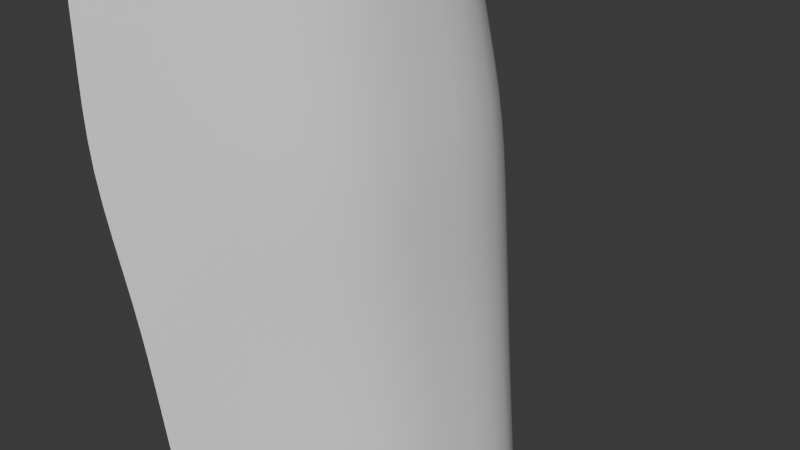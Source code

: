 # Source: Untitled.blend  (saved by Blender 5.1.30; exported with 4.5.12 LTS)
import bpy
from mathutils import Matrix  # noqa: F401  (used for matrix-valued properties, if any)

bpy.ops.wm.read_factory_settings(use_empty=True)
scene = bpy.context.scene
scene.name = 'Scene'

# ---- collections
col_collection = bpy.data.collections.new('Collection'); scene.collection.children.link(col_collection)

# ---- world
world_world = bpy.data.worlds.new('World'); scene.world = world_world
world_world.use_nodes = True; world_world.node_tree.nodes.clear()
_N = world_world.node_tree.nodes; _L = world_world.node_tree.links
n0 = _N.new('ShaderNodeOutputWorld'); n0.name = 'World Output'; n0.location = (200, 100)
n1 = _N.new('ShaderNodeBackground'); n1.name = 'Background'; n1.location = (-200, 100)
n1.inputs[0].default_value = (0.05088, 0.05088, 0.05088, 1.0)
_L.new(n1.outputs[0], n0.inputs[0])
n0.is_active_output = True
world_world.color = (0.05088, 0.05088, 0.05088)
world_world.sun_shadow_jitter_overblur = 0.0

# ---- cameras
cam_camera = bpy.data.cameras.new('Camera')
cam_camera.clip_end = 100.0
cam_camera.ortho_scale = 7.314

# ---- meshes
me_waterfallmesh = bpy.data.meshes.new('Waterfallmesh')
me_waterfallmesh.from_pydata([(-5.742, -1.871, -1.246), (5.704, -1.911, -1.527), (-2.138, 1.29, -2.752), (2.131, 1.29, -2.781), (-2.84, -1.881, 1.763), (0.02185, -1.891, 1.761), (2.883, -1.901, 1.759), (1.079, 1.29, -0.8903), (0.01168, 1.29, -0.8903), (-1.056, 1.29, -0.8903), (-2.278, 0.6683, -1.998), (-2.376, -0.127, -1.248), (-2.219, -0.9223, -0.6813), (2.212, -0.9223, -0.7504), (2.367, -0.127, -0.7504), (2.27, 0.6683, -1.784), (-1.096, -0.9223, 1.181), (-1.173, -0.127, 0.6146), (-1.125, 0.6683, 0.09447), (0.01191, -0.9223, 1.181), (0.01235, -0.127, 0.6146), (0.01208, 0.6683, 0.09447), (1.12, -0.9223, 1.181), (1.198, -0.127, 0.6146), (1.149, 0.6683, 0.09447), (-2.138, 1.835, -5.622), (2.131, 1.954, -5.622), (1.079, 1.835, -3.76), (0.01168, 1.835, -3.76), (-1.056, 1.835, -3.76), (-2.176, 2.181, -10.67), (2.093, 2.181, -10.67), (1.041, 2.228, -7.868), (-0.02659, 2.228, -7.868), (-1.094, 2.181, -8.803), (-2.367, 0.4253, -1.798), (-2.453, 0.1602, -1.677), (2.442, 0.1602, -1.256), (2.358, 0.4253, -1.483), (-1.326, 0.1602, 0.5238), (-1.169, 0.4253, 0.2678), (0.01322, 0.1602, 0.5238), (0.01233, 0.4253, 0.2678), (1.353, 0.1602, 0.5238), (1.194, 0.4253, 0.2678), (-2.324, -0.3921, -1.059), (-2.272, -0.6572, -0.8701), (2.264, -0.6572, -0.7504), (2.315, -0.3921, -0.7504), (-1.122, -0.6572, 0.9921), (-1.148, -0.3921, 0.8033), (0.01206, -0.6572, 0.9921), (0.0122, -0.3921, 0.8033), (1.146, -0.6572, 0.9921), (1.172, -0.3921, 0.8033), (-2.219, -0.9223, -0.6813), (-2.662, -1.241, -0.6472), (2.651, -1.249, -0.7512), (2.212, -0.9223, -0.7504), (-1.315, -1.243, 1.215), (-1.096, -0.9223, 1.181), (0.01316, -1.245, 1.214), (0.01191, -0.9223, 1.181), (1.341, -1.247, 1.214), (1.12, -0.9223, 1.181), (2.06, 0.8878, -2.059), (2.097, 1.095, -2.431), (-1.02, 0.8878, -0.3097), (-1.038, 1.095, -0.6089), (0.01148, 0.8878, -0.3097), (0.01158, 1.095, -0.6089), (1.043, 0.8878, -0.3097), (1.061, 1.095, -0.6089), (-2.103, 1.095, -2.471), (-2.066, 0.8878, -2.172), (0.01168, 1.464, -1.806), (0.01168, 1.646, -2.763), (-1.056, 1.646, -2.763), (-1.056, 1.464, -1.806), (2.131, 1.464, -3.688), (2.131, 1.646, -4.635), (1.079, 1.646, -2.763), (1.079, 1.464, -1.806), (-2.138, 1.646, -4.625), (-2.138, 1.464, -3.669), (1.069, 2.025, -4.824), (1.056, 2.117, -6.194), (-0.01099, 2.117, -6.194), (0.001765, 2.025, -4.824), (-1.065, 2.025, -4.824), (-1.078, 2.117, -6.194), (-2.161, 2.069, -8.991), (-2.148, 2.025, -6.686), (2.121, 2.025, -6.686), (2.108, 2.117, -8.056)], [], [(72, 66, 3, 7), (73, 68, 9, 2), (68, 70, 8, 9), (70, 72, 7, 8), (62, 64, 22, 19), (52, 54, 23, 20), (42, 44, 24, 21), (60, 62, 19, 16), (50, 52, 20, 17), (40, 42, 21, 18), (55, 60, 16, 12), (45, 50, 17, 11), (35, 40, 18, 10), (64, 58, 13, 22), (54, 48, 14, 23), (44, 38, 15, 24), (77, 76, 28, 29), (81, 80, 26, 27), (83, 77, 29, 25), (76, 81, 27, 28), (87, 86, 32, 33), (91, 90, 34, 30), (90, 87, 33, 34), (86, 94, 31, 32), (23, 14, 37, 43), (43, 37, 38, 44), (11, 17, 39, 36), (36, 39, 40, 35), (17, 20, 41, 39), (39, 41, 42, 40), (20, 23, 43, 41), (41, 43, 44, 42), (22, 13, 47, 53), (53, 47, 48, 54), (12, 16, 49, 46), (46, 49, 50, 45), (16, 19, 51, 49), (49, 51, 52, 50), (19, 22, 53, 51), (51, 53, 54, 52), (6, 1, 57, 63), (63, 57, 58, 64), (0, 4, 59, 56), (56, 59, 60, 55), (4, 5, 61, 59), (59, 61, 62, 60), (5, 6, 63, 61), (61, 63, 64, 62), (21, 24, 71, 69), (69, 71, 72, 70), (18, 21, 69, 67), (67, 69, 70, 68), (10, 18, 67, 74), (74, 67, 68, 73), (24, 15, 65, 71), (71, 65, 66, 72), (8, 7, 82, 75), (75, 82, 81, 76), (2, 9, 78, 84), (84, 78, 77, 83), (7, 3, 79, 82), (82, 79, 80, 81), (9, 8, 75, 78), (78, 75, 76, 77), (27, 26, 93, 85), (85, 93, 94, 86), (29, 28, 88, 89), (89, 88, 87, 90), (25, 29, 89, 92), (92, 89, 90, 91), (28, 27, 85, 88), (88, 85, 86, 87)])
me_waterfallmesh.polygons.foreach_set('use_smooth', [True] * 72)
_uv = me_waterfallmesh.uv_layers.new(name='UVMap')
_uv.uv.foreach_set('vector', [0.7535, 0.9387, 1.0, 0.9387, 1.0, 1.0, 0.7535, 1.0, 0.0, 0.9387, 0.2535, 0.9387, 0.2535, 1.0, 0.0, 1.0, 0.2535, 0.9387, 0.5035, 0.9387, 0.5035, 1.0, 0.2535, 1.0, 0.5035, 0.9387, 0.7535, 0.9387, 0.7535, 1.0, 0.5035, 1.0, 0.5035, 0.3046, 0.7535, 0.3046, 0.7535, 0.3046, 0.5035, 0.3046, 0.5035, 0.4712, 0.7535, 0.4712, 0.7535, 0.5546, 0.5035, 0.5546, 0.5035, 0.7282, 0.7535, 0.7282, 0.7535, 0.8046, 0.5035, 0.8046, 0.2535, 0.3046, 0.5035, 0.3046, 0.5035, 0.3046, 0.2535, 0.3046, 0.2535, 0.4712, 0.5035, 0.4712, 0.5035, 0.5546, 0.2535, 0.5546, 0.2535, 0.7282, 0.5035, 0.7282, 0.5035, 0.8046, 0.2535, 0.8046, 0.0, 0.3046, 0.2535, 0.3046, 0.2535, 0.3046, 0.0, 0.3046, 0.0, 0.4712, 0.2535, 0.4712, 0.2535, 0.5546, 0.0, 0.5546, 0.0, 0.7282, 0.2535, 0.7282, 0.2535, 0.8046, 0.0, 0.8046, 0.7535, 0.3046, 1.0, 0.3046, 1.0, 0.3046, 0.7535, 0.3046, 0.7535, 0.4712, 1.0, 0.4712, 1.0, 0.5546, 0.7535, 0.5546, 0.7535, 0.7282, 1.0, 0.7282, 1.0, 0.8046, 0.7535, 0.8046, 0.2535, 1.0, 0.5035, 1.0, 0.5035, 1.0, 0.2535, 1.0, 0.7535, 1.0, 1.0, 1.0, 1.0, 1.0, 0.7535, 1.0, 0.0, 1.0, 0.2535, 1.0, 0.2535, 1.0, 0.0, 1.0, 0.5035, 1.0, 0.7535, 1.0, 0.7535, 1.0, 0.5035, 1.0, 0.5035, 1.0, 0.7535, 1.0, 0.7535, 1.0, 0.5035, 1.0, 0.0, 1.0, 0.2535, 1.0, 0.2535, 1.0, 0.0, 1.0, 0.2535, 1.0, 0.5035, 1.0, 0.5035, 1.0, 0.2535, 1.0, 0.7535, 1.0, 1.0, 1.0, 1.0, 1.0, 0.7535, 1.0, 0.7535, 0.5546, 1.0, 0.5546, 1.0, 0.6448, 0.7535, 0.6448, 0.7535, 0.6448, 1.0, 0.6448, 1.0, 0.7282, 0.7535, 0.7282, 0.0, 0.5546, 0.2535, 0.5546, 0.2535, 0.6448, 0.0, 0.6448, 0.0, 0.6448, 0.2535, 0.6448, 0.2535, 0.7282, 0.0, 0.7282, 0.2535, 0.5546, 0.5035, 0.5546, 0.5035, 0.6448, 0.2535, 0.6448, 0.2535, 0.6448, 0.5035, 0.6448, 0.5035, 0.7282, 0.2535, 0.7282, 0.5035, 0.5546, 0.7535, 0.5546, 0.7535, 0.6448, 0.5035, 0.6448, 0.5035, 0.6448, 0.7535, 0.6448, 0.7535, 0.7282, 0.5035, 0.7282, 0.7535, 0.3046, 1.0, 0.3046, 1.0, 0.3879, 0.7535, 0.3879, 0.7535, 0.3879, 1.0, 0.3879, 1.0, 0.4712, 0.7535, 0.4712, 0.0, 0.3046, 0.2535, 0.3046, 0.2535, 0.3879, 0.0, 0.3879, 0.0, 0.3879, 0.2535, 0.3879, 0.2535, 0.4712, 0.0, 0.4712, 0.2535, 0.3046, 0.5035, 0.3046, 0.5035, 0.3879, 0.2535, 0.3879, 0.2535, 0.3879, 0.5035, 0.3879, 0.5035, 0.4712, 0.2535, 0.4712, 0.5035, 0.3046, 0.7535, 0.3046, 0.7535, 0.3879, 0.5035, 0.3879, 0.5035, 0.3879, 0.7535, 0.3879, 0.7535, 0.4712, 0.5035, 0.4712, 0.7535, 0.0, 1.0, 0.0, 1.0, 0.203, 0.7535, 0.203, 0.7535, 0.203, 1.0, 0.203, 1.0, 0.3046, 0.7535, 0.3046, 0.0, 0.0, 0.2535, 0.0, 0.2535, 0.203, 0.0, 0.203, 0.0, 0.203, 0.2535, 0.203, 0.2535, 0.3046, 0.0, 0.3046, 0.2535, 0.0, 0.5035, 0.0, 0.5035, 0.203, 0.2535, 0.203, 0.2535, 0.203, 0.5035, 0.203, 0.5035, 0.3046, 0.2535, 0.3046, 0.5035, 0.0, 0.7535, 0.0, 0.7535, 0.203, 0.5035, 0.203, 0.5035, 0.203, 0.7535, 0.203, 0.7535, 0.3046, 0.5035, 0.3046, 0.5035, 0.8046, 0.7535, 0.8046, 0.7535, 0.8736, 0.5035, 0.8736, 0.5035, 0.8736, 0.7535, 0.8736, 0.7535, 0.9387, 0.5035, 0.9387, 0.2535, 0.8046, 0.5035, 0.8046, 0.5035, 0.8736, 0.2535, 0.8736, 0.2535, 0.8736, 0.5035, 0.8736, 0.5035, 0.9387, 0.2535, 0.9387, 0.0, 0.8046, 0.2535, 0.8046, 0.2535, 0.8736, 0.0, 0.8736, 0.0, 0.8736, 0.2535, 0.8736, 0.2535, 0.9387, 0.0, 0.9387, 0.7535, 0.8046, 1.0, 0.8046, 1.0, 0.8736, 0.7535, 0.8736, 0.7535, 0.8736, 1.0, 0.8736, 1.0, 0.9387, 0.7535, 0.9387, 0.5035, 1.0, 0.7535, 1.0, 0.7535, 1.0, 0.5035, 1.0, 0.5035, 1.0, 0.7535, 1.0, 0.7535, 1.0, 0.5035, 1.0, 0.0, 1.0, 0.2535, 1.0, 0.2535, 1.0, 0.0, 1.0, 0.0, 1.0, 0.2535, 1.0, 0.2535, 1.0, 0.0, 1.0, 0.7535, 1.0, 1.0, 1.0, 1.0, 1.0, 0.7535, 1.0, 0.7535, 1.0, 1.0, 1.0, 1.0, 1.0, 0.7535, 1.0, 0.2535, 1.0, 0.5035, 1.0, 0.5035, 1.0, 0.2535, 1.0, 0.2535, 1.0, 0.5035, 1.0, 0.5035, 1.0, 0.2535, 1.0, 0.7535, 1.0, 1.0, 1.0, 1.0, 1.0, 0.7535, 1.0, 0.7535, 1.0, 1.0, 1.0, 1.0, 1.0, 0.7535, 1.0, 0.2535, 1.0, 0.5035, 1.0, 0.5035, 1.0, 0.2535, 1.0, 0.2535, 1.0, 0.5035, 1.0, 0.5035, 1.0, 0.2535, 1.0, 0.0, 1.0, 0.2535, 1.0, 0.2535, 1.0, 0.0, 1.0, 0.0, 1.0, 0.2535, 1.0, 0.2535, 1.0, 0.0, 1.0, 0.5035, 1.0, 0.7535, 1.0, 0.7535, 1.0, 0.5035, 1.0, 0.5035, 1.0, 0.7535, 1.0, 0.7535, 1.0, 0.5035, 1.0])
me_waterfallmesh.update()

# ---- objects
ob_camera = bpy.data.objects.new('Camera', cam_camera)
ob_plane = bpy.data.objects.new('Plane', me_waterfallmesh)

# ---- transforms, parenting, visibility, modifiers, constraints
ob_camera.location = (7.359, -6.926, 4.958)
ob_camera.rotation_euler = (1.109, 0.0, 0.8149)
ob_camera.lock_rotations_4d = False
ob_camera.empty_display_type = 'ARROWS'
ob_camera.color = (0.0, 0.0, 0.0, 0.0)
ob_camera.display_type = 'WIRE'
ob_camera.lineart.crease_threshold = 0.0
ob_plane.location = (0.0, 0.0, 0.0)
ob_plane.rotation_euler = (1.571, 0.0, 1.571)
ob_plane.scale = (1.0, 4.629, 1.0)
_m = ob_plane.modifiers.new('Subdivision', 'SUBSURF')
_m.levels = 2
_m.open_advanced_panel = True

# ---- collection membership
col_collection.objects.link(ob_camera)
col_collection.objects.link(ob_plane)

# ---- scene / render settings (as saved in the file)
scene.camera = ob_camera
scene.frame_start = 1; scene.frame_end = 250; scene.frame_set(120)
scene.render.engine = 'BLENDER_EEVEE_NEXT'
scene.render.bake_bias = 0.0
scene.render.bake_samples = 0
scene.cycles.sampling_pattern = 'TABULATED_SOBOL'
scene.eevee.use_volume_custom_range = False
bpy.context.view_layer.update()

# ---- added for rendering (the .blend has no usable light): sun
light_auto_sun = bpy.data.lights.new('AutoSun', 'SUN')
light_auto_sun.energy = 3.0
light_auto_sun.angle = 0.0523599
ob_auto_sun = bpy.data.objects.new('AutoSun', light_auto_sun)
scene.collection.objects.link(ob_auto_sun)
ob_auto_sun.rotation_euler = (0.872665, 0.174533, 0.523599)
bpy.context.view_layer.update()
